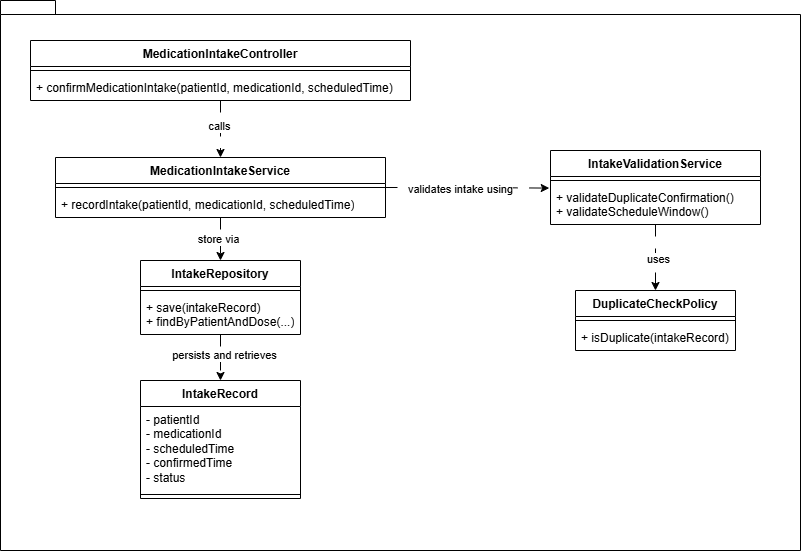

The diagram above was exported from draw.io. Its source (the exported page's mxGraphModel, read from the mxfile embedded in the PNG):
<mxGraphModel dx="1030" dy="527" grid="1" gridSize="10" guides="1" tooltips="1" connect="1" arrows="1" fold="1" page="1" pageScale="1" pageWidth="827" pageHeight="1169" math="0" shadow="0">
  <root>
    <mxCell id="0" />
    <mxCell id="1" parent="0" />
    <mxCell id="y0UgGUHpxtASo1I1sx9Q-1" parent="1" style="shape=folder;fontStyle=1;spacingTop=10;tabWidth=40;tabHeight=14;tabPosition=left;html=1;whiteSpace=wrap;" value="" vertex="1">
      <mxGeometry height="550" width="800" x="10" y="20" as="geometry" />
    </mxCell>
    <mxCell id="y0UgGUHpxtASo1I1sx9Q-26" edge="1" parent="1" source="y0UgGUHpxtASo1I1sx9Q-2" style="edgeStyle=orthogonalEdgeStyle;rounded=0;orthogonalLoop=1;jettySize=auto;html=1;dashed=1;dashPattern=12 12;" target="y0UgGUHpxtASo1I1sx9Q-6">
      <mxGeometry relative="1" as="geometry" />
    </mxCell>
    <mxCell id="y0UgGUHpxtASo1I1sx9Q-31" connectable="0" parent="y0UgGUHpxtASo1I1sx9Q-26" style="edgeLabel;html=1;align=center;verticalAlign=middle;resizable=0;points=[];" value="calls" vertex="1">
      <mxGeometry relative="1" x="-0.1228" y="-2" as="geometry">
        <mxPoint as="offset" />
      </mxGeometry>
    </mxCell>
    <mxCell id="y0UgGUHpxtASo1I1sx9Q-2" parent="1" style="swimlane;fontStyle=1;align=center;verticalAlign=top;childLayout=stackLayout;horizontal=1;startSize=26;horizontalStack=0;resizeParent=1;resizeParentMax=0;resizeLast=0;collapsible=1;marginBottom=0;whiteSpace=wrap;html=1;" value="MedicationIntakeController" vertex="1">
      <mxGeometry height="60" width="380" x="40" y="60" as="geometry" />
    </mxCell>
    <mxCell id="y0UgGUHpxtASo1I1sx9Q-4" parent="y0UgGUHpxtASo1I1sx9Q-2" style="line;strokeWidth=1;fillColor=none;align=left;verticalAlign=middle;spacingTop=-1;spacingLeft=3;spacingRight=3;rotatable=0;labelPosition=right;points=[];portConstraint=eastwest;strokeColor=inherit;" value="" vertex="1">
      <mxGeometry height="8" width="380" y="26" as="geometry" />
    </mxCell>
    <mxCell id="y0UgGUHpxtASo1I1sx9Q-5" parent="y0UgGUHpxtASo1I1sx9Q-2" style="text;strokeColor=none;fillColor=none;align=left;verticalAlign=top;spacingLeft=4;spacingRight=4;overflow=hidden;rotatable=0;points=[[0,0.5],[1,0.5]];portConstraint=eastwest;whiteSpace=wrap;html=1;" value="+ confirmMedicationIntake(patientId, medicationId, scheduledTime)" vertex="1">
      <mxGeometry height="26" width="380" y="34" as="geometry" />
    </mxCell>
    <mxCell id="y0UgGUHpxtASo1I1sx9Q-27" edge="1" parent="1" source="y0UgGUHpxtASo1I1sx9Q-6" style="edgeStyle=orthogonalEdgeStyle;rounded=0;orthogonalLoop=1;jettySize=auto;html=1;entryX=0.5;entryY=0;entryDx=0;entryDy=0;dashed=1;dashPattern=12 12;" target="y0UgGUHpxtASo1I1sx9Q-18">
      <mxGeometry relative="1" as="geometry" />
    </mxCell>
    <mxCell id="y0UgGUHpxtASo1I1sx9Q-34" connectable="0" parent="y0UgGUHpxtASo1I1sx9Q-27" style="edgeLabel;html=1;align=center;verticalAlign=middle;resizable=0;points=[];" value="store via" vertex="1">
      <mxGeometry relative="1" x="-0.0233" y="-3" as="geometry">
        <mxPoint as="offset" />
      </mxGeometry>
    </mxCell>
    <mxCell id="y0UgGUHpxtASo1I1sx9Q-6" parent="1" style="swimlane;fontStyle=1;align=center;verticalAlign=top;childLayout=stackLayout;horizontal=1;startSize=26;horizontalStack=0;resizeParent=1;resizeParentMax=0;resizeLast=0;collapsible=1;marginBottom=0;whiteSpace=wrap;html=1;" value="MedicationIntakeService" vertex="1">
      <mxGeometry height="60" width="330" x="65" y="177" as="geometry" />
    </mxCell>
    <mxCell id="y0UgGUHpxtASo1I1sx9Q-8" parent="y0UgGUHpxtASo1I1sx9Q-6" style="line;strokeWidth=1;fillColor=none;align=left;verticalAlign=middle;spacingTop=-1;spacingLeft=3;spacingRight=3;rotatable=0;labelPosition=right;points=[];portConstraint=eastwest;strokeColor=inherit;" value="" vertex="1">
      <mxGeometry height="8" width="330" y="26" as="geometry" />
    </mxCell>
    <mxCell id="y0UgGUHpxtASo1I1sx9Q-9" parent="y0UgGUHpxtASo1I1sx9Q-6" style="text;strokeColor=none;fillColor=none;align=left;verticalAlign=top;spacingLeft=4;spacingRight=4;overflow=hidden;rotatable=0;points=[[0,0.5],[1,0.5]];portConstraint=eastwest;whiteSpace=wrap;html=1;" value="+ recordIntake(patientId, medicationId, scheduledTime)" vertex="1">
      <mxGeometry height="26" width="330" y="34" as="geometry" />
    </mxCell>
    <mxCell id="y0UgGUHpxtASo1I1sx9Q-30" edge="1" parent="1" source="y0UgGUHpxtASo1I1sx9Q-10" style="edgeStyle=orthogonalEdgeStyle;rounded=0;orthogonalLoop=1;jettySize=auto;html=1;entryX=0.5;entryY=0;entryDx=0;entryDy=0;dashed=1;dashPattern=12 12;" target="y0UgGUHpxtASo1I1sx9Q-14">
      <mxGeometry relative="1" as="geometry" />
    </mxCell>
    <mxCell id="y0UgGUHpxtASo1I1sx9Q-33" connectable="0" parent="y0UgGUHpxtASo1I1sx9Q-30" style="edgeLabel;html=1;align=center;verticalAlign=middle;resizable=0;points=[];" value="uses" vertex="1">
      <mxGeometry relative="1" x="0.0303" y="2" as="geometry">
        <mxPoint as="offset" />
      </mxGeometry>
    </mxCell>
    <mxCell id="y0UgGUHpxtASo1I1sx9Q-10" parent="1" style="swimlane;fontStyle=1;align=center;verticalAlign=top;childLayout=stackLayout;horizontal=1;startSize=26;horizontalStack=0;resizeParent=1;resizeParentMax=0;resizeLast=0;collapsible=1;marginBottom=0;whiteSpace=wrap;html=1;" value="IntakeValidationService" vertex="1">
      <mxGeometry height="74" width="210" x="560" y="170" as="geometry" />
    </mxCell>
    <mxCell id="y0UgGUHpxtASo1I1sx9Q-12" parent="y0UgGUHpxtASo1I1sx9Q-10" style="line;strokeWidth=1;fillColor=none;align=left;verticalAlign=middle;spacingTop=-1;spacingLeft=3;spacingRight=3;rotatable=0;labelPosition=right;points=[];portConstraint=eastwest;strokeColor=inherit;" value="" vertex="1">
      <mxGeometry height="8" width="210" y="26" as="geometry" />
    </mxCell>
    <mxCell id="y0UgGUHpxtASo1I1sx9Q-13" parent="y0UgGUHpxtASo1I1sx9Q-10" style="text;strokeColor=none;fillColor=none;align=left;verticalAlign=top;spacingLeft=4;spacingRight=4;overflow=hidden;rotatable=0;points=[[0,0.5],[1,0.5]];portConstraint=eastwest;whiteSpace=wrap;html=1;" value="&lt;div&gt;+ validateDuplicateConfirmation()&lt;/div&gt;&lt;div&gt;+ validateScheduleWindow()&lt;/div&gt;" vertex="1">
      <mxGeometry height="40" width="210" y="34" as="geometry" />
    </mxCell>
    <mxCell id="y0UgGUHpxtASo1I1sx9Q-14" parent="1" style="swimlane;fontStyle=1;align=center;verticalAlign=top;childLayout=stackLayout;horizontal=1;startSize=26;horizontalStack=0;resizeParent=1;resizeParentMax=0;resizeLast=0;collapsible=1;marginBottom=0;whiteSpace=wrap;html=1;" value="DuplicateCheckPolicy" vertex="1">
      <mxGeometry height="60" width="160" x="585" y="310" as="geometry" />
    </mxCell>
    <mxCell id="y0UgGUHpxtASo1I1sx9Q-16" parent="y0UgGUHpxtASo1I1sx9Q-14" style="line;strokeWidth=1;fillColor=none;align=left;verticalAlign=middle;spacingTop=-1;spacingLeft=3;spacingRight=3;rotatable=0;labelPosition=right;points=[];portConstraint=eastwest;strokeColor=inherit;" value="" vertex="1">
      <mxGeometry height="8" width="160" y="26" as="geometry" />
    </mxCell>
    <mxCell id="y0UgGUHpxtASo1I1sx9Q-17" parent="y0UgGUHpxtASo1I1sx9Q-14" style="text;strokeColor=none;fillColor=none;align=left;verticalAlign=top;spacingLeft=4;spacingRight=4;overflow=hidden;rotatable=0;points=[[0,0.5],[1,0.5]];portConstraint=eastwest;whiteSpace=wrap;html=1;" value="+ isDuplicate(intakeRecord)" vertex="1">
      <mxGeometry height="26" width="160" y="34" as="geometry" />
    </mxCell>
    <mxCell id="y0UgGUHpxtASo1I1sx9Q-28" edge="1" parent="1" source="y0UgGUHpxtASo1I1sx9Q-18" style="edgeStyle=orthogonalEdgeStyle;rounded=0;orthogonalLoop=1;jettySize=auto;html=1;entryX=0.5;entryY=0;entryDx=0;entryDy=0;dashed=1;dashPattern=12 12;" target="y0UgGUHpxtASo1I1sx9Q-22">
      <mxGeometry relative="1" as="geometry" />
    </mxCell>
    <mxCell id="y0UgGUHpxtASo1I1sx9Q-35" connectable="0" parent="y0UgGUHpxtASo1I1sx9Q-28" style="edgeLabel;html=1;align=center;verticalAlign=middle;resizable=0;points=[];" value="persists and retrieves" vertex="1">
      <mxGeometry relative="1" x="-0.1304" y="3" as="geometry">
        <mxPoint as="offset" />
      </mxGeometry>
    </mxCell>
    <mxCell id="y0UgGUHpxtASo1I1sx9Q-18" parent="1" style="swimlane;fontStyle=1;align=center;verticalAlign=top;childLayout=stackLayout;horizontal=1;startSize=26;horizontalStack=0;resizeParent=1;resizeParentMax=0;resizeLast=0;collapsible=1;marginBottom=0;whiteSpace=wrap;html=1;" value="IntakeRepository" vertex="1">
      <mxGeometry height="74" width="160" x="150" y="280" as="geometry" />
    </mxCell>
    <mxCell id="y0UgGUHpxtASo1I1sx9Q-20" parent="y0UgGUHpxtASo1I1sx9Q-18" style="line;strokeWidth=1;fillColor=none;align=left;verticalAlign=middle;spacingTop=-1;spacingLeft=3;spacingRight=3;rotatable=0;labelPosition=right;points=[];portConstraint=eastwest;strokeColor=inherit;" value="" vertex="1">
      <mxGeometry height="8" width="160" y="26" as="geometry" />
    </mxCell>
    <mxCell id="y0UgGUHpxtASo1I1sx9Q-21" parent="y0UgGUHpxtASo1I1sx9Q-18" style="text;strokeColor=none;fillColor=none;align=left;verticalAlign=top;spacingLeft=4;spacingRight=4;overflow=hidden;rotatable=0;points=[[0,0.5],[1,0.5]];portConstraint=eastwest;whiteSpace=wrap;html=1;" value="&lt;div&gt;+ save(intakeRecord)&lt;/div&gt;&lt;div&gt;+ findByPatientAndDose(...)&lt;/div&gt;" vertex="1">
      <mxGeometry height="40" width="160" y="34" as="geometry" />
    </mxCell>
    <mxCell id="y0UgGUHpxtASo1I1sx9Q-22" parent="1" style="swimlane;fontStyle=1;align=center;verticalAlign=top;childLayout=stackLayout;horizontal=1;startSize=26;horizontalStack=0;resizeParent=1;resizeParentMax=0;resizeLast=0;collapsible=1;marginBottom=0;whiteSpace=wrap;html=1;" value="IntakeRecord" vertex="1">
      <mxGeometry height="118" width="160" x="150" y="400" as="geometry" />
    </mxCell>
    <mxCell id="y0UgGUHpxtASo1I1sx9Q-23" parent="y0UgGUHpxtASo1I1sx9Q-22" style="text;strokeColor=none;fillColor=none;align=left;verticalAlign=top;spacingLeft=4;spacingRight=4;overflow=hidden;rotatable=0;points=[[0,0.5],[1,0.5]];portConstraint=eastwest;whiteSpace=wrap;html=1;" value="&lt;div&gt;- patientId&lt;/div&gt;&lt;div&gt;- medicationId&lt;/div&gt;&lt;div&gt;- scheduledTime&lt;/div&gt;&lt;div&gt;- confirmedTime&lt;/div&gt;&lt;div&gt;- status&lt;/div&gt;" vertex="1">
      <mxGeometry height="84" width="160" y="26" as="geometry" />
    </mxCell>
    <mxCell id="y0UgGUHpxtASo1I1sx9Q-24" parent="y0UgGUHpxtASo1I1sx9Q-22" style="line;strokeWidth=1;fillColor=none;align=left;verticalAlign=middle;spacingTop=-1;spacingLeft=3;spacingRight=3;rotatable=0;labelPosition=right;points=[];portConstraint=eastwest;strokeColor=inherit;" value="" vertex="1">
      <mxGeometry height="8" width="160" y="110" as="geometry" />
    </mxCell>
    <mxCell id="y0UgGUHpxtASo1I1sx9Q-29" edge="1" parent="1" source="y0UgGUHpxtASo1I1sx9Q-6" style="edgeStyle=orthogonalEdgeStyle;rounded=0;orthogonalLoop=1;jettySize=auto;html=1;entryX=-0.006;entryY=0.09;entryDx=0;entryDy=0;entryPerimeter=0;dashed=1;dashPattern=12 12;" target="y0UgGUHpxtASo1I1sx9Q-13">
      <mxGeometry relative="1" as="geometry" />
    </mxCell>
    <mxCell id="y0UgGUHpxtASo1I1sx9Q-32" connectable="0" parent="y0UgGUHpxtASo1I1sx9Q-29" style="edgeLabel;html=1;align=center;verticalAlign=middle;resizable=0;points=[];" value="validates intake using" vertex="1">
      <mxGeometry relative="1" x="-0.1025" y="-1" as="geometry">
        <mxPoint as="offset" />
      </mxGeometry>
    </mxCell>
  </root>
</mxGraphModel>